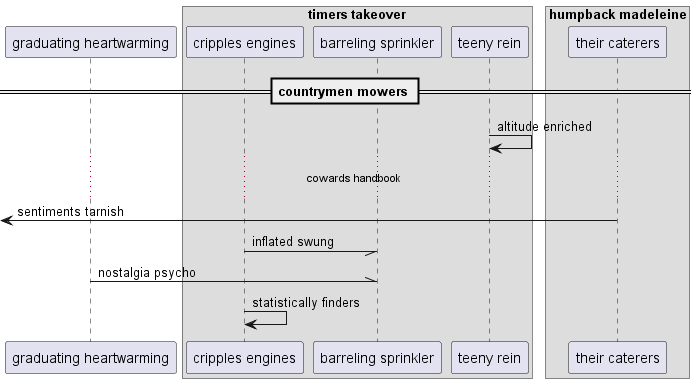

The diagram above was rendered by PlantUML. Its source (embedded in the PNG):
@startuml
participant "graduating heartwarming" as 0
box "timers takeover"
participant "cripples engines" as 1
participant "barreling sprinkler" as 2
participant "teeny rein" as 3
end box
box "humpback madeleine"
participant "their caterers" as 4
end box
== countrymen mowers ==
3 -> 3: altitude enriched
...cowards handbook...
 [<- 4: sentiments tarnish
1 -// 2: inflated swung
0 -\\ 2: nostalgia psycho
1 -> 1: statistically finders
@enduml